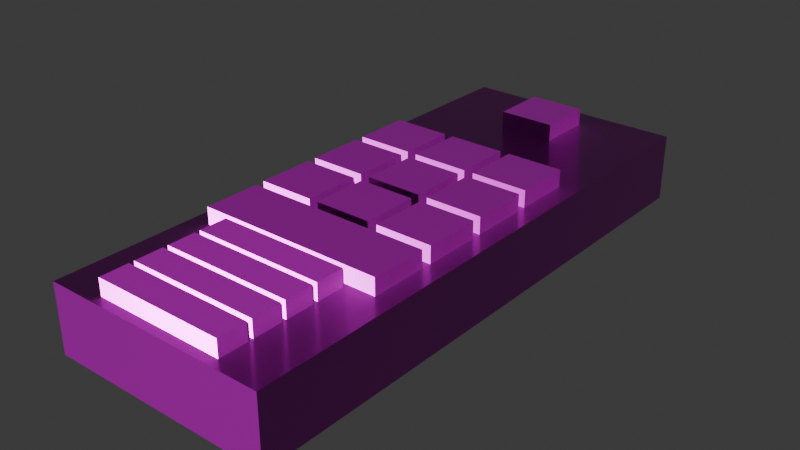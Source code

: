 # Source: tv-remote.blend  (saved by Blender 5.0.119; exported with 4.5.12 LTS)
import bpy
from mathutils import Matrix  # noqa: F401  (used for matrix-valued properties, if any)

bpy.ops.wm.read_factory_settings(use_empty=True)
scene = bpy.context.scene
scene.name = 'Scene'

# ---- collections
col_collection = bpy.data.collections.new('Collection'); scene.collection.children.link(col_collection)

# ---- images (referenced by path relative to the original .blend; pixels are not part of the script)
import os
ASSET_DIR = os.environ.get("B2B_ASSET_DIR", "")  # directory of the original .blend (textures are referenced by path, not embedded)
HERE = os.path.dirname(os.path.abspath(__file__))  # packed textures are extracted next to this script under _unpacked/

def load_image(name, relpath, width, height, colorspace="sRGB"):
    """Load a texture the original file referenced (path relative to the .blend, or extracted next to this script)."""
    p = next((c for c in (os.path.join(HERE, relpath), os.path.join(ASSET_DIR, relpath)) if relpath and os.path.exists(c)), "")
    if p:
        img = bpy.data.images.load(p, check_existing=True)
        img.name = name
    else:  # same state as the original file: an image datablock whose file is absent (Cycles renders it pink)
        img = bpy.data.images.new(name, width, height)
        img.source = "FILE"
        img.filepath = "//" + (relpath or name)
    img.colorspace_settings.name = colorspace
    return img
img_tv_remote_worm_001_height_png = load_image('tv-remote_WORM.001_Height.png', 'textures/tv-remote/tv-remote_WORM.001_Height.png', 1024, 1024, 'Non-Color')
img_tv_remote_worm_001_basecolor_png = load_image('tv-remote_WORM.001_BaseColor.png', 'textures/tv-remote/tv-remote_WORM.001_BaseColor.png', 1024, 1024, 'sRGB')
img_tv_remote_worm_001_metallic_png = load_image('tv-remote_WORM.001_Metallic.png', 'textures/tv-remote/tv-remote_WORM.001_Metallic.png', 1024, 1024, 'Non-Color')
img_tv_remote_worm_001_roughness_png = load_image('tv-remote_WORM.001_Roughness.png', 'textures/tv-remote/tv-remote_WORM.001_Roughness.png', 1024, 1024, 'Non-Color')
img_tv_remote_worm_001_normal_png = load_image('tv-remote_WORM.001_Normal.png', 'textures/tv-remote/tv-remote_WORM.001_Normal.png', 1024, 1024, 'Non-Color')

# ---- materials (node trees are filled in below, after node groups)
mat_worm_001 = bpy.data.materials.new('WORM.001')
mat_worm_001.use_backface_culling_lightprobe_volume = False
mat_worm_001.use_transparent_shadow = False

# ---- material node trees
mat_worm_001.use_nodes = True; mat_worm_001.node_tree.nodes.clear()
_N = mat_worm_001.node_tree.nodes; _L = mat_worm_001.node_tree.links
n0 = _N.new('ShaderNodeBsdfPrincipled'); n0.name = 'Principled BSDF'; n0.location = (10, 300)
n0.distribution = 'GGX'
n0.subsurface_method = 'RANDOM_WALK_SKIN'
n0.inputs[3].default_value = 1.45
n0.inputs[27].default_value = (0.0, 0.0, 0.0, 1.0)
n0.inputs[28].default_value = 1.0
n1 = _N.new('ShaderNodeOutputMaterial'); n1.name = 'Material Output'; n1.location = (300, 300)
n2 = _N.new('ShaderNodeTexImage'); n2.name = 'Image Texture'; n2.location = (84, -876)
n2.label = 'Displacement'
n2.image = img_tv_remote_worm_001_height_png
n3 = _N.new('ShaderNodeDisplacement'); n3.name = 'Displacement'; n3.location = (110, -400)
n4 = _N.new('ShaderNodeTexImage'); n4.name = 'Image Texture.001'; n4.location = (84, -36)
n4.label = 'Base Color'
n4.image = img_tv_remote_worm_001_basecolor_png
n5 = _N.new('ShaderNodeTexImage'); n5.name = 'Image Texture.002'; n5.location = (84, -316)
n5.label = 'Metallic'
n5.image = img_tv_remote_worm_001_metallic_png
n6 = _N.new('ShaderNodeTexImage'); n6.name = 'Image Texture.003'; n6.location = (84, -596)
n6.label = 'Roughness'
n6.image = img_tv_remote_worm_001_roughness_png
n7 = _N.new('ShaderNodeTexImage'); n7.name = 'Image Texture.004'; n7.location = (84, -1156)
n7.label = 'Normal'
n7.image = img_tv_remote_worm_001_normal_png
n8 = _N.new('ShaderNodeNormalMap'); n8.name = 'Normal Map'; n8.location = (-240, -620)
n9 = _N.new('ShaderNodeMapping'); n9.name = 'Mapping'; n9.location = (229, -36)
n10 = _N.new('NodeReroute'); n10.name = 'Reroute'; n10.location = (34, -706)
n10.width = 14
n10.socket_idname = 'NodeSocketVector'
n11 = _N.new('ShaderNodeTexCoord'); n11.name = 'Texture Coordinate'; n11.location = (29, -36)
n12 = _N.new('NodeFrame'); n12.name = 'Frame'; n12.location = (-1269, 336)
n12.label = 'Mapping'
n12.width = 398
n13 = _N.new('NodeFrame'); n13.name = 'Frame.001'; n13.location = (-624, 536)
n13.label = 'Textures'
n13.width = 353
n2.parent = n13
n4.parent = n13
n5.parent = n13
n6.parent = n13
n7.parent = n13
n9.parent = n12
n10.parent = n13
n11.parent = n12
_L.new(n0.outputs[0], n1.inputs[0])
_L.new(n2.outputs[0], n3.inputs[0])
_L.new(n3.outputs[0], n1.inputs[2])
_L.new(n4.outputs[0], n0.inputs[0])
_L.new(n5.outputs[0], n0.inputs[1])
_L.new(n6.outputs[0], n0.inputs[2])
_L.new(n7.outputs[0], n8.inputs[1])
_L.new(n8.outputs[0], n0.inputs[5])
_L.new(n10.outputs[0], n4.inputs[0])
_L.new(n10.outputs[0], n5.inputs[0])
_L.new(n10.outputs[0], n6.inputs[0])
_L.new(n10.outputs[0], n2.inputs[0])
_L.new(n10.outputs[0], n7.inputs[0])
_L.new(n9.outputs[0], n10.inputs[0])
_L.new(n11.outputs[2], n9.inputs[0])
n1.is_active_output = True

# ---- world
world_world = bpy.data.worlds.new('World'); scene.world = world_world
world_world.use_nodes = True; world_world.node_tree.nodes.clear()
_N = world_world.node_tree.nodes; _L = world_world.node_tree.links
n0 = _N.new('ShaderNodeOutputWorld'); n0.name = 'World Output'; n0.location = (200, 100)
n1 = _N.new('ShaderNodeBackground'); n1.name = 'Background'; n1.location = (-200, 100)
n1.inputs[0].default_value = (0.05088, 0.05088, 0.05088, 1.0)
_L.new(n1.outputs[0], n0.inputs[0])
n0.is_active_output = True
world_world.color = (0.05088, 0.05088, 0.05088)
world_world.sun_shadow_jitter_overblur = 0.0

# ---- meshes
me_tv_remote_lod_1 = bpy.data.meshes.new('TV-Remote-LOD-1')
me_tv_remote_lod_1.from_pydata([(-0.084, -0.19, -2.253e-09), (-0.084, -0.19, 0.0504), (-0.084, 0.23, -2.253e-09), (-0.084, 0.23, 0.0504), (0.084, -0.19, -2.253e-09), (0.084, -0.19, 0.0504), (0.084, 0.23, -2.253e-09), (0.084, 0.23, 0.0504), (-0.021, 0.167, 0.0378), (-0.021, 0.167, 0.063), (-0.021, 0.209, 0.0378), (-0.021, 0.209, 0.063), (0.021, 0.167, 0.0378), (0.021, 0.167, 0.063), (0.021, 0.209, 0.0378), (0.021, 0.209, 0.063), (-0.07, 0.062, 0.0378), (-0.07, 0.062, 0.063), (-0.07, 0.104, 0.0378), (-0.07, 0.104, 0.063), (-0.028, 0.062, 0.0378), (-0.028, 0.062, 0.063), (-0.028, 0.104, 0.0378), (-0.028, 0.104, 0.063), (-0.021, 0.062, 0.0378), (-0.021, 0.062, 0.063), (-0.021, 0.104, 0.0378), (-0.021, 0.104, 0.063), (0.021, 0.062, 0.0378), (0.021, 0.062, 0.063), (0.021, 0.104, 0.0378), (0.021, 0.104, 0.063), (0.028, 0.062, 0.0378), (0.028, 0.062, 0.063), (0.028, 0.104, 0.0378), (0.028, 0.104, 0.063), (0.07, 0.062, 0.0378), (0.07, 0.062, 0.063), (0.07, 0.104, 0.0378), (0.07, 0.104, 0.063), (0.028, 0.013, 0.0378), (0.028, 0.013, 0.063), (0.028, 0.055, 0.0378), (0.028, 0.055, 0.063), (0.07, 0.013, 0.0378), (0.07, 0.013, 0.063), (0.07, 0.055, 0.0378), (0.07, 0.055, 0.063), (-0.021, 0.013, 0.0378), (-0.021, 0.013, 0.063), (-0.021, 0.055, 0.0378), (-0.021, 0.055, 0.063), (0.021, 0.013, 0.0378), (0.021, 0.013, 0.063), (0.021, 0.055, 0.0378), (0.021, 0.055, 0.063), (-0.07, 0.013, 0.0378), (-0.07, 0.013, 0.063), (-0.07, 0.055, 0.0378), (-0.07, 0.055, 0.063), (-0.028, 0.013, 0.0378), (-0.028, 0.013, 0.063), (-0.028, 0.055, 0.0378), (-0.028, 0.055, 0.063), (-0.07, -0.036, 0.0378), (-0.07, -0.036, 0.063), (-0.07, 0.006, 0.0378), (-0.07, 0.006, 0.063), (-0.028, -0.036, 0.0378), (-0.028, -0.036, 0.063), (-0.028, 0.006, 0.0378), (-0.028, 0.006, 0.063), (-0.021, -0.036, 0.0378), (-0.021, -0.036, 0.063), (-0.021, 0.006, 0.0378), (-0.021, 0.006, 0.063), (0.021, -0.036, 0.0378), (0.021, -0.036, 0.063), (0.021, 0.006, 0.0378), (0.021, 0.006, 0.063), (0.028, -0.036, 0.0378), (0.028, -0.036, 0.063), (0.028, 0.006, 0.0378), (0.028, 0.006, 0.063), (0.07, -0.036, 0.0378), (0.07, -0.036, 0.063), (0.07, 0.006, 0.0378), (0.07, 0.006, 0.063), (-0.0693, -0.085, 0.0378), (-0.0693, -0.085, 0.063), (-0.0693, -0.043, 0.0378), (-0.0693, -0.043, 0.063), (0.0693, -0.085, 0.0378), (0.0693, -0.085, 0.063), (0.0693, -0.043, 0.0378), (0.0693, -0.043, 0.063), (-0.04851, -0.183, 0.0378), (-0.04851, -0.183, 0.063), (-0.04851, -0.162, 0.0378), (-0.04851, -0.162, 0.063), (0.04851, -0.183, 0.0378), (0.04851, -0.183, 0.063), (0.04851, -0.162, 0.0378), (0.04851, -0.162, 0.063), (-0.04851, -0.1585, 0.0378), (-0.04851, -0.1585, 0.063), (-0.04851, -0.1375, 0.0378), (-0.04851, -0.1375, 0.063), (0.04851, -0.1585, 0.0378), (0.04851, -0.1585, 0.063), (0.04851, -0.1375, 0.0378), (0.04851, -0.1375, 0.063), (-0.04851, -0.134, 0.0378), (-0.04851, -0.134, 0.063), (-0.04851, -0.113, 0.0378), (-0.04851, -0.113, 0.063), (0.04851, -0.134, 0.0378), (0.04851, -0.134, 0.063), (0.04851, -0.113, 0.0378), (0.04851, -0.113, 0.063), (-0.04851, -0.1095, 0.0378), (-0.04851, -0.1095, 0.063), (-0.04851, -0.0885, 0.0378), (-0.04851, -0.0885, 0.063), (0.04851, -0.1095, 0.0378), (0.04851, -0.1095, 0.063), (0.04851, -0.0885, 0.0378), (0.04851, -0.0885, 0.063)], [], [(0, 1, 3, 2), (2, 3, 7, 6), (6, 7, 5, 4), (4, 5, 1, 0), (2, 6, 4, 0), (7, 3, 1, 5), (8, 9, 11, 10), (10, 11, 15, 14), (14, 15, 13, 12), (12, 13, 9, 8), (15, 11, 9, 13), (16, 17, 19, 18), (18, 19, 23, 22), (22, 23, 21, 20), (20, 21, 17, 16), (23, 19, 17, 21), (24, 25, 27, 26), (26, 27, 31, 30), (30, 31, 29, 28), (28, 29, 25, 24), (31, 27, 25, 29), (32, 33, 35, 34), (34, 35, 39, 38), (38, 39, 37, 36), (36, 37, 33, 32), (39, 35, 33, 37), (40, 41, 43, 42), (42, 43, 47, 46), (46, 47, 45, 44), (44, 45, 41, 40), (47, 43, 41, 45), (48, 49, 51, 50), (50, 51, 55, 54), (54, 55, 53, 52), (52, 53, 49, 48), (55, 51, 49, 53), (56, 57, 59, 58), (58, 59, 63, 62), (62, 63, 61, 60), (60, 61, 57, 56), (63, 59, 57, 61), (64, 65, 67, 66), (66, 67, 71, 70), (70, 71, 69, 68), (68, 69, 65, 64), (71, 67, 65, 69), (72, 73, 75, 74), (74, 75, 79, 78), (78, 79, 77, 76), (76, 77, 73, 72), (79, 75, 73, 77), (80, 81, 83, 82), (82, 83, 87, 86), (86, 87, 85, 84), (84, 85, 81, 80), (87, 83, 81, 85), (88, 89, 91, 90), (90, 91, 95, 94), (94, 95, 93, 92), (92, 93, 89, 88), (95, 91, 89, 93), (96, 97, 99, 98), (98, 99, 103, 102), (102, 103, 101, 100), (100, 101, 97, 96), (103, 99, 97, 101), (104, 105, 107, 106), (106, 107, 111, 110), (110, 111, 109, 108), (108, 109, 105, 104), (111, 107, 105, 109), (112, 113, 115, 114), (114, 115, 119, 118), (118, 119, 117, 116), (116, 117, 113, 112), (119, 115, 113, 117), (120, 121, 123, 122), (122, 123, 127, 126), (126, 127, 125, 124), (124, 125, 121, 120), (127, 123, 121, 125)])
_uv = me_tv_remote_lod_1.uv_layers.new(name='UVMap')
_uv.uv.foreach_set('vector', [0.8565, 0.4013, 0.8565, 0.4439, 0.5015, 0.4439, 0.5015, 0.4013, 0.5015, 0.4013, 0.5015, 0.4439, 0.3596, 0.4439, 0.3596, 0.4013, 0.3596, 0.4013, 0.3596, 0.4439, 0.004622, 0.4439, 0.004622, 0.4013, 0.3596, 0.04631, 0.3596, 0.003721, 0.5015, 0.003721, 0.5015, 0.04631, 0.5015, 0.4013, 0.3596, 0.4013, 0.3596, 0.04631, 0.5015, 0.04631, 0.3596, 0.4439, 0.5015, 0.4439, 0.5015, 0.7988, 0.3596, 0.7988, 0.9865, 0.8744, 0.9588, 0.8744, 0.9588, 0.8283, 0.9865, 0.8283, 0.9865, 0.8283, 0.9588, 0.8283, 0.9588, 0.7822, 0.9865, 0.7822, 0.9865, 0.7822, 0.9588, 0.7822, 0.9588, 0.7361, 0.9865, 0.7361, 0.6793, 0.9075, 0.6516, 0.9075, 0.6516, 0.8614, 0.6793, 0.8614, 0.9588, 0.7822, 0.9588, 0.8283, 0.9127, 0.8283, 0.9127, 0.7822, 0.6334, 0.925, 0.6134, 0.925, 0.6134, 0.8917, 0.6334, 0.8917, 0.6334, 0.8917, 0.6134, 0.8917, 0.6134, 0.8583, 0.6334, 0.8583, 0.6334, 0.8583, 0.6134, 0.8583, 0.6134, 0.825, 0.6334, 0.825, 0.6335, 0.825, 0.6535, 0.825, 0.6535, 0.8583, 0.6335, 0.8583, 0.6134, 0.8583, 0.6134, 0.8917, 0.5801, 0.8917, 0.5801, 0.8583, 0.7584, 0.925, 0.7384, 0.925, 0.7384, 0.8917, 0.7584, 0.8917, 0.7584, 0.8917, 0.7384, 0.8917, 0.7384, 0.8583, 0.7584, 0.8583, 0.7584, 0.8583, 0.7384, 0.8583, 0.7384, 0.825, 0.7584, 0.825, 0.7585, 0.825, 0.7785, 0.825, 0.7785, 0.8583, 0.7585, 0.8583, 0.7384, 0.8583, 0.7384, 0.8917, 0.7051, 0.8917, 0.7051, 0.8583, 0.8834, 0.925, 0.8634, 0.925, 0.8634, 0.8917, 0.8834, 0.8917, 0.8834, 0.8917, 0.8634, 0.8917, 0.8634, 0.8583, 0.8834, 0.8583, 0.8834, 0.8583, 0.8634, 0.8583, 0.8634, 0.825, 0.8834, 0.825, 0.8835, 0.825, 0.9035, 0.825, 0.9035, 0.8583, 0.8835, 0.8583, 0.8634, 0.8583, 0.8634, 0.8917, 0.8301, 0.8917, 0.8301, 0.8583, 0.8834, 0.8, 0.8634, 0.8, 0.8634, 0.7667, 0.8834, 0.7667, 0.8834, 0.7667, 0.8634, 0.7667, 0.8634, 0.7333, 0.8834, 0.7333, 0.8834, 0.7333, 0.8634, 0.7333, 0.8634, 0.7, 0.8834, 0.7, 0.8835, 0.7, 0.9035, 0.7, 0.9035, 0.7333, 0.8835, 0.7333, 0.8634, 0.7333, 0.8634, 0.7667, 0.8301, 0.7667, 0.8301, 0.7333, 0.72, 0.775, 0.705, 0.775, 0.705, 0.75, 0.72, 0.75, 0.72, 0.75, 0.705, 0.75, 0.705, 0.725, 0.72, 0.725, 0.72, 0.725, 0.705, 0.725, 0.705, 0.7, 0.72, 0.7, 0.72, 0.8, 0.705, 0.8, 0.705, 0.775, 0.72, 0.775, 0.705, 0.725, 0.705, 0.75, 0.68, 0.75, 0.68, 0.725, 0.6334, 0.8, 0.6134, 0.8, 0.6134, 0.7667, 0.6334, 0.7667, 0.6334, 0.7667, 0.6134, 0.7667, 0.6134, 0.7333, 0.6334, 0.7333, 0.6334, 0.7333, 0.6134, 0.7333, 0.6134, 0.7, 0.6334, 0.7, 0.6335, 0.7, 0.6535, 0.7, 0.6535, 0.7333, 0.6335, 0.7333, 0.6134, 0.7333, 0.6134, 0.7667, 0.5801, 0.7667, 0.5801, 0.7333, 0.6334, 0.675, 0.6134, 0.675, 0.6134, 0.6417, 0.6334, 0.6417, 0.6334, 0.6417, 0.6134, 0.6417, 0.6134, 0.6083, 0.6334, 0.6083, 0.6334, 0.6083, 0.6134, 0.6083, 0.6134, 0.575, 0.6334, 0.575, 0.6335, 0.575, 0.6535, 0.575, 0.6535, 0.6083, 0.6335, 0.6083, 0.6134, 0.6083, 0.6134, 0.6417, 0.5801, 0.6417, 0.5801, 0.6083, 0.7584, 0.675, 0.7384, 0.675, 0.7384, 0.6417, 0.7584, 0.6417, 0.7584, 0.6417, 0.7384, 0.6417, 0.7384, 0.6083, 0.7584, 0.6083, 0.7584, 0.6083, 0.7384, 0.6083, 0.7384, 0.575, 0.7584, 0.575, 0.7785, 0.6083, 0.7585, 0.6083, 0.7585, 0.575, 0.7785, 0.575, 0.7384, 0.6083, 0.7384, 0.6417, 0.7051, 0.6417, 0.7051, 0.6083, 0.8834, 0.675, 0.8634, 0.675, 0.8634, 0.6417, 0.8834, 0.6417, 0.8834, 0.6417, 0.8634, 0.6417, 0.8634, 0.6083, 0.8834, 0.6083, 0.8834, 0.6083, 0.8634, 0.6083, 0.8634, 0.575, 0.8834, 0.575, 0.8835, 0.575, 0.9035, 0.575, 0.9035, 0.6083, 0.8835, 0.6083, 0.8634, 0.6083, 0.8634, 0.6417, 0.8301, 0.6417, 0.8301, 0.6083, 0.6053, 0.37, 0.5781, 0.37, 0.5781, 0.3247, 0.6053, 0.3247, 0.6053, 0.3247, 0.5781, 0.3247, 0.5781, 0.1753, 0.6053, 0.1753, 0.6053, 0.1753, 0.5781, 0.1753, 0.5781, 0.13, 0.6053, 0.13, 0.6053, 0.13, 0.6325, 0.13, 0.6325, 0.2794, 0.6053, 0.2794, 0.5781, 0.1753, 0.5781, 0.3247, 0.5329, 0.3247, 0.5329, 0.1753, 0.8747, 0.01876, 0.9018, 0.01876, 0.9018, 0.04142, 0.8747, 0.04142, 0.8747, 0.04142, 0.9018, 0.04142, 0.9018, 0.1461, 0.8747, 0.1461, 0.8747, 0.1461, 0.9018, 0.1461, 0.9018, 0.1687, 0.8747, 0.1687, 0.9245, 0.01876, 0.9517, 0.01876, 0.9517, 0.1234, 0.9245, 0.1234, 0.9018, 0.1461, 0.9018, 0.04142, 0.9245, 0.04142, 0.9245, 0.1461, 0.6872, 0.01876, 0.7143, 0.01876, 0.7143, 0.04142, 0.6872, 0.04142, 0.6872, 0.04142, 0.7143, 0.04142, 0.7143, 0.1461, 0.6872, 0.1461, 0.6872, 0.1461, 0.7143, 0.1461, 0.7143, 0.1687, 0.6872, 0.1687, 0.737, 0.01876, 0.7642, 0.01876, 0.7642, 0.1234, 0.737, 0.1234, 0.7143, 0.1461, 0.7143, 0.04142, 0.737, 0.04142, 0.737, 0.1461, 0.8747, 0.2063, 0.9018, 0.2063, 0.9018, 0.2289, 0.8747, 0.2289, 0.8747, 0.2289, 0.9018, 0.2289, 0.9018, 0.3336, 0.8747, 0.3336, 0.8747, 0.3336, 0.9018, 0.3336, 0.9018, 0.3562, 0.8747, 0.3562, 0.9245, 0.2063, 0.9517, 0.2063, 0.9517, 0.3109, 0.9245, 0.3109, 0.9018, 0.3336, 0.9018, 0.2289, 0.9245, 0.2289, 0.9245, 0.3336, 0.6872, 0.2063, 0.7143, 0.2063, 0.7143, 0.2289, 0.6872, 0.2289, 0.6872, 0.2289, 0.7143, 0.2289, 0.7143, 0.3336, 0.6872, 0.3336, 0.6872, 0.3336, 0.7143, 0.3336, 0.7143, 0.3562, 0.6872, 0.3562, 0.737, 0.2063, 0.7642, 0.2063, 0.7642, 0.3109, 0.737, 0.3109, 0.7143, 0.3336, 0.7143, 0.2289, 0.737, 0.2289, 0.737, 0.3336])
me_tv_remote_lod_1.materials.append(mat_worm_001)
me_tv_remote_lod_1.update()

# ---- objects
ob_tv_remote_lod_1 = bpy.data.objects.new('TV-Remote-LOD-1', me_tv_remote_lod_1)

# ---- transforms, parenting, visibility, modifiers, constraints
ob_tv_remote_lod_1.location = (0.0, 0.0, 0.0)

# ---- collection membership
col_collection.objects.link(ob_tv_remote_lod_1)

# ---- scene / render settings (as saved in the file)
scene.frame_start = 1; scene.frame_end = 250; scene.frame_set(60)
scene.render.engine = 'BLENDER_EEVEE_NEXT'
scene.render.bake_bias = 0.0
scene.render.bake_samples = 0
scene.cycles.sampling_pattern = 'TABULATED_SOBOL'
scene.eevee.use_volume_custom_range = False
bpy.context.view_layer.update()

# ---- added for rendering (the .blend has no active camera and no usable light): camera, sun
cam_auto = bpy.data.cameras.new('AutoCamera')
cam_auto.lens = 50.0
cam_auto.sensor_width = 36.0
cam_auto.clip_end = 1000.0
ob_auto_camera = bpy.data.objects.new('AutoCamera', cam_auto)
scene.collection.objects.link(ob_auto_camera)
ob_auto_camera.location = (0.422568, -0.487082, 0.369555)
ob_auto_camera.rotation_euler = (1.09748, -7.21219e-08, 0.694738)
scene.camera = ob_auto_camera
light_auto_sun = bpy.data.lights.new('AutoSun', 'SUN')
light_auto_sun.energy = 3.0
light_auto_sun.angle = 0.0523599
ob_auto_sun = bpy.data.objects.new('AutoSun', light_auto_sun)
scene.collection.objects.link(ob_auto_sun)
ob_auto_sun.rotation_euler = (0.872665, 0.174533, 0.523599)
bpy.context.view_layer.update()
